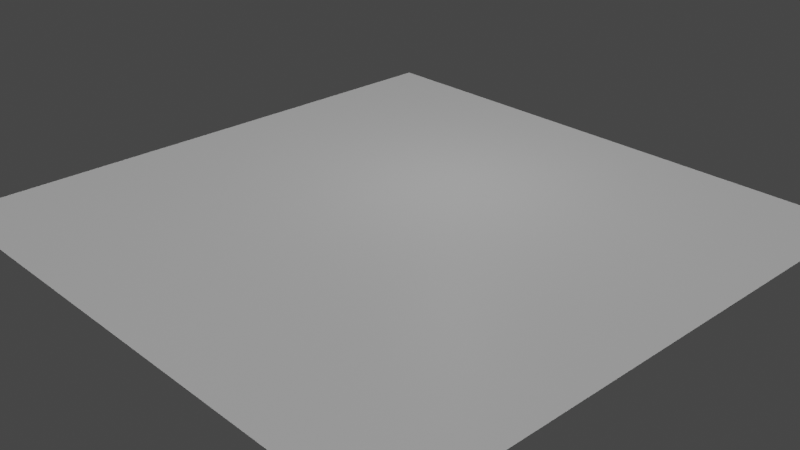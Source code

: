 # Source: litplane.blend  (saved by Blender 3.3.6; exported with 4.5.12 LTS)
import bpy
from mathutils import Matrix  # noqa: F401  (used for matrix-valued properties, if any)

bpy.ops.wm.read_factory_settings(use_empty=True)
scene = bpy.context.scene
scene.name = 'Scene'

# ---- collections
col_collection = bpy.data.collections.new('Collection'); scene.collection.children.link(col_collection)

# ---- materials (node trees are filled in below, after node groups)
mat_material = bpy.data.materials.new('Material')
mat_material.alpha_threshold = 0.0
mat_material.use_transparent_shadow = False
mat_material.roughness = 0.5
mat_material.line_color = (0.0, 0.0, 0.0, 1.0)

# ---- material node trees
mat_material.use_nodes = True; mat_material.node_tree.nodes.clear()
_N = mat_material.node_tree.nodes; _L = mat_material.node_tree.links
n0 = _N.new('ShaderNodeOutputMaterial'); n0.name = 'Material Output'; n0.location = (300, 300)
n1 = _N.new('ShaderNodeBsdfPrincipled'); n1.name = 'Principled BSDF'; n1.location = (10, 300)
n1.distribution = 'GGX'
n1.subsurface_method = 'RANDOM_WALK_SKIN'
n1.inputs[3].default_value = 1.45
n1.inputs[27].default_value = (0.0, 0.0, 0.0, 1.0)
n1.inputs[28].default_value = 1.0
_L.new(n1.outputs[0], n0.inputs[0])
n0.is_active_output = True

# ---- world
world_world = bpy.data.worlds.new('World'); scene.world = world_world
world_world.use_nodes = True; world_world.node_tree.nodes.clear()
_N = world_world.node_tree.nodes; _L = world_world.node_tree.links
n0 = _N.new('ShaderNodeOutputWorld'); n0.name = 'World Output'; n0.location = (300, 300)
n1 = _N.new('ShaderNodeBackground'); n1.name = 'Background'; n1.location = (10, 300)
n1.inputs[0].default_value = (0.05088, 0.05088, 0.05088, 1.0)
_L.new(n1.outputs[0], n0.inputs[0])
n0.is_active_output = True
world_world.color = (0.05088, 0.05088, 0.05088)
world_world.use_sun_shadow = False
world_world.sun_shadow_jitter_overblur = 0.0

# ---- cameras
cam_camera = bpy.data.cameras.new('Camera')
cam_camera.clip_end = 100.0
cam_camera.ortho_scale = 7.314

# ---- lights
light_light = bpy.data.lights.new('Light', 'POINT')
light_light.transmission_factor = 0.0
light_light.energy = 20.0
light_light.shadow_soft_size = 0.1
light_light.shadow_maximum_resolution = 0.006
light_light.use_absolute_resolution = True
light_sun = bpy.data.lights.new('Sun', 'SUN')
light_sun.transmission_factor = 0.0
light_sun.energy = 1.0
light_sun.shadow_soft_size = 0.125

# ---- meshes
me_plane = bpy.data.meshes.new('Plane')
me_plane.from_pydata([(-3.245, -3.245, 0.0), (3.245, -3.245, 0.0), (-3.245, 3.245, 0.0), (3.245, 3.245, 0.0)], [], [(0, 1, 3, 2)])
_uv = me_plane.uv_layers.new(name='UVMap')
_uv.uv.foreach_set('vector', [0.0, 0.0, 1.0, 0.0, 1.0, 1.0, 0.0, 1.0])
me_plane.materials.append(mat_material)
me_plane.update()

# ---- objects
ob_light = bpy.data.objects.new('Light', light_light)
ob_camera = bpy.data.objects.new('Camera', cam_camera)
ob_plane = bpy.data.objects.new('Plane', me_plane)
ob_sun = bpy.data.objects.new('Sun', light_sun)

# ---- transforms, parenting, visibility, modifiers, constraints
ob_light.location = (-0.1706, 1.005, 2.155)
ob_light.rotation_euler = (0.6503, 0.05522, 1.866)
ob_light.lock_rotations_4d = False
ob_light.empty_display_type = 'ARROWS'
ob_light.color = (0.0, 0.0, 0.0, 0.0)
ob_light.lineart.crease_threshold = 0.0
ob_camera.location = (7.359, -6.926, 4.958)
ob_camera.rotation_euler = (1.109, 0.0, 0.8149)
ob_camera.lock_rotations_4d = False
ob_camera.empty_display_type = 'ARROWS'
ob_camera.color = (0.0, 0.0, 0.0, 0.0)
ob_camera.display_type = 'WIRE'
ob_camera.lineart.crease_threshold = 0.0
ob_plane.location = (0.0, 0.0, 0.0)
ob_sun.location = (0.0, 0.0, 6.145)

# ---- collection membership
col_collection.objects.link(ob_light)
col_collection.objects.link(ob_camera)
col_collection.objects.link(ob_plane)
col_collection.objects.link(ob_sun)

# ---- scene / render settings (as saved in the file)
scene.camera = ob_camera
scene.frame_start = 1; scene.frame_end = 250; scene.frame_set(1)
scene.render.engine = 'BLENDER_EEVEE_NEXT'
scene.cycles.sampling_pattern = 'TABULATED_SOBOL'
scene.cycles.use_light_tree = False
scene.view_settings.view_transform = 'Filmic'
bpy.context.view_layer.update()
